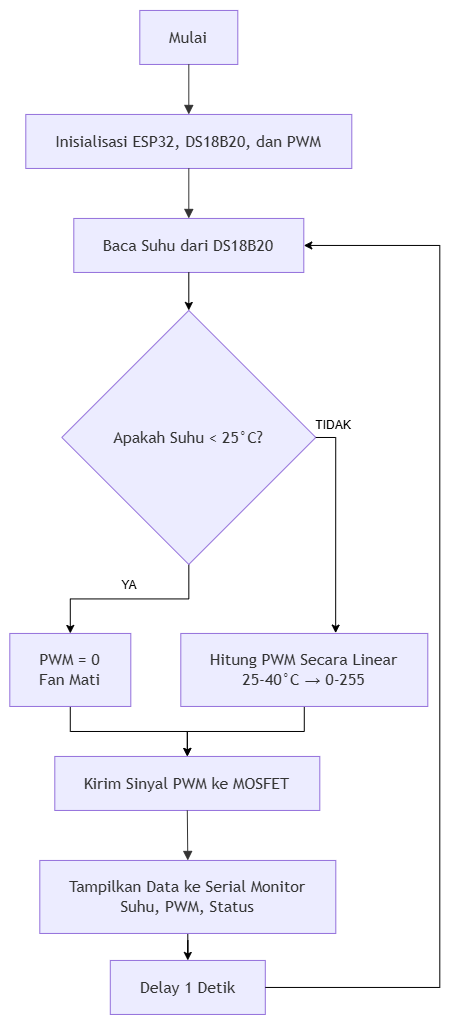

The diagram above was exported from draw.io. Its source (the exported page's mxGraphModel, read from the mxfile embedded in the PNG):
<mxGraphModel dx="710" dy="486" grid="1" gridSize="10" guides="1" tooltips="1" connect="1" arrows="1" fold="1" page="1" pageScale="1" pageWidth="850" pageHeight="1100" math="0" shadow="0">
  <root>
    <mxCell id="0" />
    <mxCell id="1" parent="0" />
    <UserObject label="" mermaidData="{&#10;  &quot;data&quot;: &quot;flowchart TD\n    A[Mulai]\n    B[Inisialisasi ESP32, DS18B20, dan PWM]\n    C[Baca Suhu dari DS18B20]\n    D{Apakah Suhu &lt; 25°C?}\n    E[PWM = 0&lt;br&gt;Fan Mati]\n    F[Hitung PWM Secara Linear&lt;br&gt;25-40°C → 0-255]\n    G[Kirim Sinyal PWM ke MOSFET]\n    H[Tampilkan Data ke Serial Monitor&lt;br&gt;Suhu, PWM, Status]\n    I[Delay 1 Detik]\n\n    A --&gt; B\n    B --&gt; C\n    C --&gt; D\n    D -- Ya --&gt; E\n    D -- Tidak --&gt; F\n    E --&gt; G\n    F --&gt; G\n    G --&gt; H\n    H --&gt; I\n    I --&gt; C&quot;,&#10;  &quot;config&quot;: null&#10;}" id="zArsqNm3GW_YkildGPxU-23">
      <mxCell connectable="0" parent="1" style="group;transparentBounds=1;editIcon=1;lockedGroup=0;groupPadding=10;" vertex="1">
        <mxGeometry height="680" width="484" as="geometry" />
      </mxCell>
    </UserObject>
    <UserObject label="Mulai" mermaidId="n:A" mermaidBaseStyle="html=1;whiteSpace=wrap;strokeWidth=1;fillColor=light-dark(#ECECFF,#1f2020);strokeColor=light-dark(#9370DB,#cccccc);fontColor=light-dark(#333333,#cccccc);fontFamily=Trebuchet MS,Verdana,Arial,sans-serif;fontSize=16;" mermaidBaseValue="Mulai" id="zArsqNm3GW_YkildGPxU-24">
      <mxCell parent="zArsqNm3GW_YkildGPxU-23" style="html=1;whiteSpace=wrap;strokeWidth=1;fillColor=light-dark(#ECECFF,#1f2020);strokeColor=light-dark(#9370DB,#cccccc);fontColor=light-dark(#333333,#cccccc);fontFamily=Trebuchet MS,Verdana,Arial,sans-serif;fontSize=16;" vertex="1">
        <mxGeometry height="54" width="98" x="250" y="30" as="geometry" />
      </mxCell>
    </UserObject>
    <UserObject label="Inisialisasi ESP32, DS18B20, dan PWM" mermaidId="n:B" mermaidBaseStyle="html=1;whiteSpace=wrap;strokeWidth=1;fillColor=light-dark(#ECECFF,#1f2020);strokeColor=light-dark(#9370DB,#cccccc);fontColor=light-dark(#333333,#cccccc);fontFamily=Trebuchet MS,Verdana,Arial,sans-serif;fontSize=16;" mermaidBaseValue="Inisialisasi ESP32, DS18B20, dan PWM" id="zArsqNm3GW_YkildGPxU-25">
      <mxCell parent="zArsqNm3GW_YkildGPxU-23" style="html=1;whiteSpace=wrap;strokeWidth=1;fillColor=light-dark(#ECECFF,#1f2020);strokeColor=light-dark(#9370DB,#cccccc);fontColor=light-dark(#333333,#cccccc);fontFamily=Trebuchet MS,Verdana,Arial,sans-serif;fontSize=16;" vertex="1">
        <mxGeometry height="54" width="326" x="136" y="134" as="geometry" />
      </mxCell>
    </UserObject>
    <UserObject label="Baca Suhu dari DS18B20" mermaidId="n:C" mermaidBaseStyle="html=1;whiteSpace=wrap;strokeWidth=1;fillColor=light-dark(#ECECFF,#1f2020);strokeColor=light-dark(#9370DB,#cccccc);fontColor=light-dark(#333333,#cccccc);fontFamily=Trebuchet MS,Verdana,Arial,sans-serif;fontSize=16;" mermaidBaseValue="Baca Suhu dari DS18B20" id="zArsqNm3GW_YkildGPxU-26">
      <mxCell parent="zArsqNm3GW_YkildGPxU-23" style="html=1;whiteSpace=wrap;strokeWidth=1;fillColor=light-dark(#ECECFF,#1f2020);strokeColor=light-dark(#9370DB,#cccccc);fontColor=light-dark(#333333,#cccccc);fontFamily=Trebuchet MS,Verdana,Arial,sans-serif;fontSize=16;" vertex="1">
        <mxGeometry height="54" width="230" x="184" y="238" as="geometry" />
      </mxCell>
    </UserObject>
    <mxCell id="zArsqNm3GW_YkildGPxU-48" edge="1" parent="zArsqNm3GW_YkildGPxU-23" source="zArsqNm3GW_YkildGPxU-27" style="edgeStyle=orthogonalEdgeStyle;rounded=0;orthogonalLoop=1;jettySize=auto;html=1;entryX=0.5;entryY=0;entryDx=0;entryDy=0;" target="zArsqNm3GW_YkildGPxU-28" value="">
      <mxGeometry relative="1" as="geometry" />
    </mxCell>
    <UserObject label="Apakah Suhu &lt; 25°C?" mermaidId="n:D" mermaidBaseStyle="rhombus;html=1;strokeWidth=1;whiteSpace=wrap;fillColor=light-dark(#ECECFF,#1f2020);strokeColor=light-dark(#9370DB,#cccccc);fontColor=light-dark(#333333,#cccccc);fontFamily=Trebuchet MS,Verdana,Arial,sans-serif;fontSize=16;" mermaidBaseValue="Apakah Suhu &lt; 25°C?" id="zArsqNm3GW_YkildGPxU-27">
      <mxCell parent="zArsqNm3GW_YkildGPxU-23" style="rhombus;html=1;strokeWidth=1;whiteSpace=wrap;fillColor=light-dark(#ECECFF,#1f2020);strokeColor=light-dark(#9370DB,#cccccc);fontColor=light-dark(#333333,#cccccc);fontFamily=Trebuchet MS,Verdana,Arial,sans-serif;fontSize=16;" vertex="1">
        <mxGeometry height="254" width="254" x="172" y="330" as="geometry" />
      </mxCell>
    </UserObject>
    <mxCell id="zArsqNm3GW_YkildGPxU-44" edge="1" parent="zArsqNm3GW_YkildGPxU-23" source="zArsqNm3GW_YkildGPxU-28" style="edgeStyle=orthogonalEdgeStyle;rounded=0;orthogonalLoop=1;jettySize=auto;html=1;" target="zArsqNm3GW_YkildGPxU-30" value="">
      <mxGeometry relative="1" as="geometry" />
    </mxCell>
    <UserObject label="PWM = 0&#10;Fan Mati" mermaidId="n:E" mermaidBaseStyle="html=1;whiteSpace=wrap;strokeWidth=1;fillColor=light-dark(#ECECFF,#1f2020);strokeColor=light-dark(#9370DB,#cccccc);fontColor=light-dark(#333333,#cccccc);fontFamily=Trebuchet MS,Verdana,Arial,sans-serif;fontSize=16;" mermaidBaseValue="PWM = 0&#10;Fan Mati" id="zArsqNm3GW_YkildGPxU-28">
      <mxCell parent="zArsqNm3GW_YkildGPxU-23" style="html=1;whiteSpace=wrap;strokeWidth=1;fillColor=light-dark(#ECECFF,#1f2020);strokeColor=light-dark(#9370DB,#cccccc);fontColor=light-dark(#333333,#cccccc);fontFamily=Trebuchet MS,Verdana,Arial,sans-serif;fontSize=16;" vertex="1">
        <mxGeometry height="73" width="121" x="120" y="653" as="geometry" />
      </mxCell>
    </UserObject>
    <mxCell id="zArsqNm3GW_YkildGPxU-45" edge="1" parent="zArsqNm3GW_YkildGPxU-23" source="zArsqNm3GW_YkildGPxU-29" style="edgeStyle=orthogonalEdgeStyle;rounded=0;orthogonalLoop=1;jettySize=auto;html=1;" target="zArsqNm3GW_YkildGPxU-30" value="">
      <mxGeometry relative="1" as="geometry" />
    </mxCell>
    <UserObject label="Hitung PWM Secara Linear&#10;25-40°C → 0-255" mermaidId="n:F" mermaidBaseStyle="html=1;whiteSpace=wrap;strokeWidth=1;fillColor=light-dark(#ECECFF,#1f2020);strokeColor=light-dark(#9370DB,#cccccc);fontColor=light-dark(#333333,#cccccc);fontFamily=Trebuchet MS,Verdana,Arial,sans-serif;fontSize=16;" mermaidBaseValue="Hitung PWM Secara Linear&#10;25-40°C → 0-255" id="zArsqNm3GW_YkildGPxU-29">
      <mxCell parent="zArsqNm3GW_YkildGPxU-23" style="html=1;whiteSpace=wrap;strokeWidth=1;fillColor=light-dark(#ECECFF,#1f2020);strokeColor=light-dark(#9370DB,#cccccc);fontColor=light-dark(#333333,#cccccc);fontFamily=Trebuchet MS,Verdana,Arial,sans-serif;fontSize=16;" vertex="1">
        <mxGeometry height="73" width="247" x="291" y="653" as="geometry" />
      </mxCell>
    </UserObject>
    <UserObject label="Kirim Sinyal PWM ke MOSFET" mermaidId="n:G" mermaidBaseStyle="html=1;whiteSpace=wrap;strokeWidth=1;fillColor=light-dark(#ECECFF,#1f2020);strokeColor=light-dark(#9370DB,#cccccc);fontColor=light-dark(#333333,#cccccc);fontFamily=Trebuchet MS,Verdana,Arial,sans-serif;fontSize=16;" mermaidBaseValue="Kirim Sinyal PWM ke MOSFET" id="zArsqNm3GW_YkildGPxU-30">
      <mxCell parent="zArsqNm3GW_YkildGPxU-23" style="html=1;whiteSpace=wrap;strokeWidth=1;fillColor=light-dark(#ECECFF,#1f2020);strokeColor=light-dark(#9370DB,#cccccc);fontColor=light-dark(#333333,#cccccc);fontFamily=Trebuchet MS,Verdana,Arial,sans-serif;fontSize=16;" vertex="1">
        <mxGeometry height="54" width="265" x="165" y="776" as="geometry" />
      </mxCell>
    </UserObject>
    <mxCell id="zArsqNm3GW_YkildGPxU-55" edge="1" parent="zArsqNm3GW_YkildGPxU-23" source="zArsqNm3GW_YkildGPxU-31" style="edgeStyle=orthogonalEdgeStyle;rounded=0;orthogonalLoop=1;jettySize=auto;html=1;" target="zArsqNm3GW_YkildGPxU-32" value="">
      <mxGeometry relative="1" as="geometry" />
    </mxCell>
    <UserObject label="Tampilkan Data ke Serial Monitor&#10;Suhu, PWM, Status" mermaidId="n:H" mermaidBaseStyle="html=1;whiteSpace=wrap;strokeWidth=1;fillColor=light-dark(#ECECFF,#1f2020);strokeColor=light-dark(#9370DB,#cccccc);fontColor=light-dark(#333333,#cccccc);fontFamily=Trebuchet MS,Verdana,Arial,sans-serif;fontSize=16;" mermaidBaseValue="Tampilkan Data ke Serial Monitor&#10;Suhu, PWM, Status" id="zArsqNm3GW_YkildGPxU-31">
      <mxCell parent="zArsqNm3GW_YkildGPxU-23" style="html=1;whiteSpace=wrap;strokeWidth=1;fillColor=light-dark(#ECECFF,#1f2020);strokeColor=light-dark(#9370DB,#cccccc);fontColor=light-dark(#333333,#cccccc);fontFamily=Trebuchet MS,Verdana,Arial,sans-serif;fontSize=16;" vertex="1">
        <mxGeometry height="73" width="296" x="150" y="880" as="geometry" />
      </mxCell>
    </UserObject>
    <UserObject label="Delay 1 Detik" mermaidId="n:I" mermaidBaseStyle="html=1;whiteSpace=wrap;strokeWidth=1;fillColor=light-dark(#ECECFF,#1f2020);strokeColor=light-dark(#9370DB,#cccccc);fontColor=light-dark(#333333,#cccccc);fontFamily=Trebuchet MS,Verdana,Arial,sans-serif;fontSize=16;" mermaidBaseValue="Delay 1 Detik" id="zArsqNm3GW_YkildGPxU-32">
      <mxCell parent="zArsqNm3GW_YkildGPxU-23" style="html=1;whiteSpace=wrap;strokeWidth=1;fillColor=light-dark(#ECECFF,#1f2020);strokeColor=light-dark(#9370DB,#cccccc);fontColor=light-dark(#333333,#cccccc);fontFamily=Trebuchet MS,Verdana,Arial,sans-serif;fontSize=16;" vertex="1">
        <mxGeometry height="54" width="155" x="220.5" y="980" as="geometry" />
      </mxCell>
    </UserObject>
    <UserObject label="" mermaidId="e:A-&gt;B#0" mermaidBaseStyle="curved=1;startArrow=none;endArrow=block;endSize=7;strokeColor=light-dark(#333333,#cccccc);exitX=0.5;exitY=1;entryX=0.5;entryY=0;" mermaidBaseValue="" id="zArsqNm3GW_YkildGPxU-33">
      <mxCell edge="1" parent="zArsqNm3GW_YkildGPxU-23" source="zArsqNm3GW_YkildGPxU-24" style="curved=1;startArrow=none;endArrow=block;endSize=7;strokeColor=light-dark(#333333,#cccccc);exitX=0.5;exitY=1;entryX=0.5;entryY=0;rounded=0;" target="zArsqNm3GW_YkildGPxU-25">
        <mxGeometry relative="1" as="geometry">
          <Array as="points" />
        </mxGeometry>
      </mxCell>
    </UserObject>
    <UserObject label="" mermaidId="e:B-&gt;C#0" mermaidBaseStyle="curved=1;startArrow=none;endArrow=block;endSize=7;strokeColor=light-dark(#333333,#cccccc);exitX=0.5;exitY=1;entryX=0.5;entryY=0;" mermaidBaseValue="" id="zArsqNm3GW_YkildGPxU-34">
      <mxCell edge="1" parent="zArsqNm3GW_YkildGPxU-23" source="zArsqNm3GW_YkildGPxU-25" style="curved=1;startArrow=none;endArrow=block;endSize=7;strokeColor=light-dark(#333333,#cccccc);exitX=0.5;exitY=1;entryX=0.5;entryY=0;rounded=0;" target="zArsqNm3GW_YkildGPxU-26">
        <mxGeometry relative="1" as="geometry">
          <Array as="points" />
        </mxGeometry>
      </mxCell>
    </UserObject>
    <UserObject label="" mermaidId="e:G-&gt;H#0" mermaidBaseStyle="curved=1;startArrow=none;endArrow=block;endSize=7;strokeColor=light-dark(#333333,#cccccc);exitX=0.5;exitY=1;entryX=0.5;entryY=0;" mermaidBaseValue="" id="zArsqNm3GW_YkildGPxU-40">
      <mxCell edge="1" parent="zArsqNm3GW_YkildGPxU-23" source="zArsqNm3GW_YkildGPxU-30" style="curved=1;startArrow=none;endArrow=block;endSize=7;strokeColor=light-dark(#333333,#cccccc);exitX=0.5;exitY=1;entryX=0.5;entryY=0;rounded=0;" target="zArsqNm3GW_YkildGPxU-31">
        <mxGeometry relative="1" as="geometry">
          <Array as="points" />
        </mxGeometry>
      </mxCell>
    </UserObject>
    <mxCell id="zArsqNm3GW_YkildGPxU-50" edge="1" parent="zArsqNm3GW_YkildGPxU-23" source="zArsqNm3GW_YkildGPxU-27" style="edgeStyle=orthogonalEdgeStyle;rounded=0;orthogonalLoop=1;jettySize=auto;html=1;entryX=0.627;entryY=-0.005;entryDx=0;entryDy=0;entryPerimeter=0;" target="zArsqNm3GW_YkildGPxU-29" value="">
      <mxGeometry relative="1" as="geometry">
        <Array as="points">
          <mxPoint x="445.86" y="457.03" />
        </Array>
        <mxPoint x="440" y="648" as="targetPoint" />
      </mxGeometry>
    </mxCell>
    <mxCell id="zArsqNm3GW_YkildGPxU-52" parent="zArsqNm3GW_YkildGPxU-23" style="text;html=1;whiteSpace=wrap;strokeColor=none;fillColor=none;align=center;verticalAlign=middle;rounded=0;" value="TIDAK" vertex="1">
      <mxGeometry height="30" width="60" x="414" y="430" as="geometry" />
    </mxCell>
    <mxCell id="zArsqNm3GW_YkildGPxU-54" edge="1" parent="zArsqNm3GW_YkildGPxU-23" source="zArsqNm3GW_YkildGPxU-26" style="endArrow=classic;html=1;rounded=0;exitX=0.5;exitY=1;exitDx=0;exitDy=0;entryX=0.5;entryY=0;entryDx=0;entryDy=0;" target="zArsqNm3GW_YkildGPxU-27" value="">
      <mxGeometry height="50" relative="1" width="50" as="geometry">
        <mxPoint x="360" y="340" as="sourcePoint" />
        <mxPoint x="410" y="290" as="targetPoint" />
      </mxGeometry>
    </mxCell>
    <mxCell id="zArsqNm3GW_YkildGPxU-56" edge="1" parent="zArsqNm3GW_YkildGPxU-23" source="zArsqNm3GW_YkildGPxU-32" style="endArrow=classic;html=1;rounded=0;exitX=1;exitY=0.5;exitDx=0;exitDy=0;entryX=1;entryY=0.5;entryDx=0;entryDy=0;" target="zArsqNm3GW_YkildGPxU-26" value="">
      <mxGeometry height="50" relative="1" width="50" as="geometry">
        <Array as="points">
          <mxPoint x="550" y="1007" />
          <mxPoint x="550" y="265" />
        </Array>
        <mxPoint x="310" y="960" as="sourcePoint" />
        <mxPoint x="560" y="710" as="targetPoint" />
      </mxGeometry>
    </mxCell>
    <mxCell id="zArsqNm3GW_YkildGPxU-51" parent="1" style="text;html=1;whiteSpace=wrap;strokeColor=none;fillColor=none;align=center;verticalAlign=middle;rounded=0;" value="YA" vertex="1">
      <mxGeometry height="30" width="60" x="210" y="590" as="geometry" />
    </mxCell>
  </root>
</mxGraphModel>